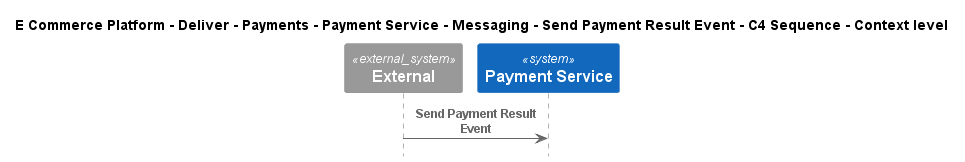

The diagram above was rendered by PlantUML. Its source (embedded in the PNG):
@startuml
!include ..\..\..\..\..\..\..\..\..\.c4s\C4_Sequence.puml

title E Commerce Platform - Deliver - Payments - Payment Service - Messaging - Send Payment Result Event - C4 Sequence - Context level

System_Ext(C4InterFlow.SoftwareSystems.ExternalSystem, "External", "")
System(ECommercePlatform.Deliver.Payments.SoftwareSystems.PaymentService, "Payment Service", "")

Rel(C4InterFlow.SoftwareSystems.ExternalSystem, ECommercePlatform.Deliver.Payments.SoftwareSystems.PaymentService, "Send Payment Result Event")


@enduml